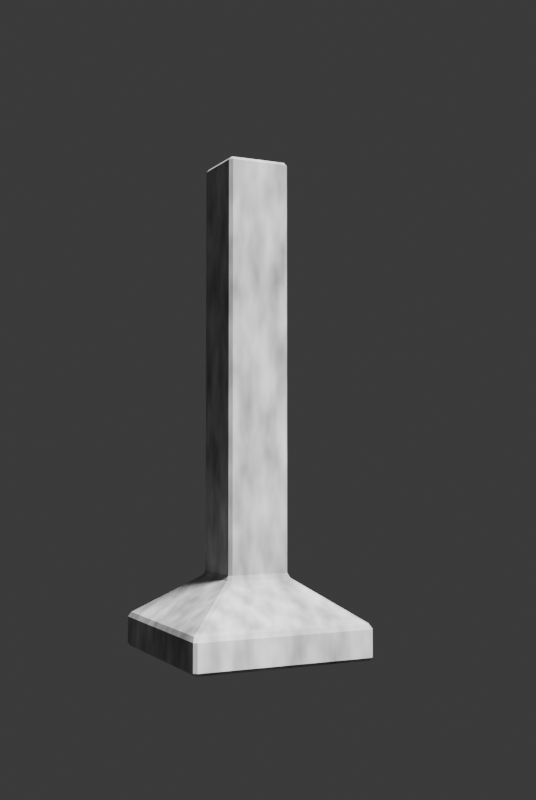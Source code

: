 # Source: welcome.blend  (saved by Blender 4.5.90; exported with 4.5.12 LTS)
import bpy
from mathutils import Matrix  # noqa: F401  (used for matrix-valued properties, if any)

bpy.ops.wm.read_factory_settings(use_empty=True)
scene = bpy.context.scene
scene.name = 'Scene'

# ---- collections
col_collection = bpy.data.collections.new('Collection'); scene.collection.children.link(col_collection)

# ---- materials (node trees are filled in below, after node groups)
mat_material = bpy.data.materials.new('Material')
mat_material.alpha_threshold = 0.0
mat_material.roughness = 0.5
mat_material.line_color = (0.0, 0.0, 0.0, 1.0)

# ---- material node trees
mat_material.use_nodes = True; mat_material.node_tree.nodes.clear()
_N = mat_material.node_tree.nodes; _L = mat_material.node_tree.links
n0 = _N.new('ShaderNodeOutputMaterial'); n0.name = 'Material Output'; n0.location = (200, 100)
n1 = _N.new('ShaderNodeBsdfPrincipled'); n1.name = 'Principled BSDF'; n1.location = (-200, 100)
n1.inputs[2].default_value = 1.0
n1.inputs[3].default_value = 1.45
n2 = _N.new('ShaderNodeTexNoise'); n2.name = 'Noise Texture'; n2.location = (-652, 16)
n2.inputs[2].default_value = 8.7
_L.new(n1.outputs[0], n0.inputs[0])
_L.new(n2.outputs[0], n1.inputs[0])
n0.is_active_output = True

# ---- world
world_world = bpy.data.worlds.new('World'); scene.world = world_world
world_world.use_nodes = True; world_world.node_tree.nodes.clear()
_N = world_world.node_tree.nodes; _L = world_world.node_tree.links
n0 = _N.new('ShaderNodeOutputWorld'); n0.name = 'World Output'; n0.location = (200, 100)
n1 = _N.new('ShaderNodeBackground'); n1.name = 'Background'; n1.location = (-200, 100)
n1.inputs[0].default_value = (0.05088, 0.05088, 0.05088, 1.0)
_L.new(n1.outputs[0], n0.inputs[0])
n0.is_active_output = True
world_world.color = (0.05088, 0.05088, 0.05088)
world_world.sun_shadow_jitter_overblur = 0.0

# ---- cameras
cam_camera = bpy.data.cameras.new('Camera')
cam_camera.clip_end = 100.0
cam_camera.ortho_scale = 7.314

# ---- lights
light_light = bpy.data.lights.new('Light', 'SUN')
light_light.angle = 0.1993
light_light.shadow_soft_size = 8.018
light_light.shadow_cascade_max_distance = 1000.0

# ---- meshes
me_cube = bpy.data.meshes.new('Cube')
me_cube.from_pydata([(0.9029, 1.0, 6.398), (0.9029, 0.9029, 6.496), (1.0, 0.9029, 6.398), (0.9537, 1.079, -6.553), (0.9029, 1.0, -6.398), (1.0, 0.9029, -6.398), (1.079, 0.9537, -6.553), (1.0, -0.9029, 6.398), (0.9029, -0.9029, 6.496), (0.9029, -1.0, 6.398), (1.0, -0.9029, -6.398), (0.9029, -1.0, -6.398), (0.9537, -1.079, -6.553), (1.079, -0.9537, -6.553), (-0.9029, 1.0, 6.398), (-1.0, 0.9029, 6.398), (-0.9029, 0.9029, 6.496), (-1.079, 0.9537, -6.553), (-1.0, 0.9029, -6.398), (-0.9029, 1.0, -6.398), (-0.9537, 1.079, -6.553), (-1.0, -0.9029, 6.398), (-0.9029, -1.0, 6.398), (-0.9029, -0.9029, 6.496), (-1.079, -0.9537, -6.553), (-0.9537, -1.079, -6.553), (-0.9029, -1.0, -6.398), (-1.0, -0.9029, -6.398), (-2.924, 2.827, -7.989), (-2.846, 2.721, -7.835), (-2.721, 2.846, -7.835), (-2.827, 2.924, -7.989), (-2.924, -2.827, -7.989), (-2.827, -2.924, -7.989), (-2.721, -2.846, -7.835), (-2.846, -2.721, -7.835), (2.827, 2.924, -7.989), (2.721, 2.846, -7.835), (2.846, 2.721, -7.835), (2.924, 2.827, -7.989), (2.827, -2.924, -7.989), (2.924, -2.827, -7.989), (2.846, -2.721, -7.835), (2.721, -2.846, -7.835), (-2.924, 2.827, -8.839), (-2.827, 2.924, -8.839), (-2.827, 2.827, -8.936), (-2.924, -2.827, -8.839), (-2.827, -2.827, -8.936), (-2.827, -2.924, -8.839), (2.827, 2.924, -8.839), (2.924, 2.827, -8.839), (2.827, 2.827, -8.936), (2.827, -2.924, -8.839), (2.827, -2.827, -8.936), (2.924, -2.827, -8.839)], [], [(0, 1, 2), (3, 4, 5, 6), (7, 8, 9), (10, 11, 12, 13), (14, 15, 16), (17, 18, 19, 20), (21, 22, 23), (24, 25, 26, 27), (28, 29, 30, 31), (32, 33, 34, 35), (36, 37, 38, 39), (40, 41, 42, 43), (44, 45, 46), (47, 48, 49), (50, 51, 52), (53, 54, 55), (17, 24, 27, 18), (3, 20, 19, 4), (2, 5, 4, 0), (26, 22, 21, 27), (9, 11, 10, 7), (14, 19, 18, 15), (8, 23, 22, 9), (1, 8, 7, 2), (25, 12, 11, 26), (23, 16, 15, 21), (16, 1, 0, 14), (13, 6, 5, 10), (28, 32, 35, 29), (36, 31, 30, 37), (33, 40, 43, 34), (41, 39, 38, 42), (20, 30, 29, 17), (34, 25, 24, 35), (12, 43, 42, 13), (37, 3, 6, 38), (46, 48, 47, 44), (52, 46, 45, 50), (48, 54, 53, 49), (54, 52, 51, 55), (40, 53, 55, 41), (50, 36, 39, 51), (44, 28, 31, 45), (32, 47, 49, 33), (19, 14, 0, 4), (5, 2, 7, 10), (1, 16, 23, 8), (20, 3, 37, 30), (6, 13, 42, 38), (11, 9, 22, 26), (12, 25, 34, 43), (27, 21, 15, 18), (24, 17, 29, 35), (32, 28, 44, 47), (31, 36, 50, 45), (40, 33, 49, 53), (39, 41, 55, 51), (46, 52, 54, 48)])
_uv = me_cube.uv_layers.new(name='UVMap')
_uv.uv.foreach_set('vector', [0.6231, 0.4879, 0.6363, 0.5105, 0.6231, 0.5121, 0.375, 0.4897, 0.3769, 0.4879, 0.3769, 0.5121, 0.375, 0.5103, 0.6231, 0.7379, 0.6363, 0.7395, 0.6231, 0.7621, 0.3769, 0.7379, 0.3769, 0.7621, 0.375, 0.7603, 0.375, 0.7397, 0.6231, 0.2621, 0.6231, 0.2379, 0.625, 0.2498, 0.375, 0.2397, 0.3769, 0.2379, 0.3769, 0.2621, 0.375, 0.2603, 0.6231, 0.01214, 0.6231, 0.0, 0.625, 0.01214, 0.375, 0.01033, 0.375, 0.0, 0.3768, 0.0, 0.3769, 0.01214, 0.375, 0.2458, 0.375, 0.2442, 0.375, 0.2558, 0.375, 0.2542, 0.375, 0.004152, 0.375, 0.0, 0.375, 0.000202, 0.375, 0.005811, 0.375, 0.4958, 0.375, 0.4942, 0.375, 0.5058, 0.375, 0.5042, 0.375, 0.7542, 0.375, 0.7458, 0.375, 0.7442, 0.375, 0.7558, 0.125, 0.5042, 0.1292, 0.5, 0.1292, 0.5042, 0.125, 0.7458, 0.1292, 0.7458, 0.1292, 0.75, 0.3744, 0.4964, 0.375, 0.5042, 0.3708, 0.5042, 0.3744, 0.7536, 0.3708, 0.7458, 0.375, 0.7458, 0.375, 0.2397, 0.375, 0.01033, 0.3769, 0.01214, 0.3769, 0.2379, 0.375, 0.4897, 0.375, 0.2603, 0.3769, 0.2621, 0.3769, 0.4879, 0.6231, 0.5121, 0.3769, 0.5121, 0.3769, 0.4879, 0.6231, 0.4879, 0.3768, 0.0, 0.6231, 0.0, 0.6231, 0.01214, 0.3769, 0.01214, 0.6231, 0.7621, 0.3769, 0.7621, 0.3769, 0.7379, 0.6231, 0.7379, 0.6231, 0.2621, 0.3769, 0.2621, 0.3769, 0.2379, 0.6231, 0.2379, 0.6363, 0.7395, 0.625, 0.9879, 0.6231, 0.9879, 0.6231, 0.7621, 0.6363, 0.5105, 0.6363, 0.7395, 0.6231, 0.7379, 0.6231, 0.5121, 0.375, 0.9897, 0.375, 0.7603, 0.3769, 0.7621, 0.3769, 0.9879, 0.625, 0.01214, 0.625, 0.2498, 0.6231, 0.2379, 0.6231, 0.01214, 0.625, 0.2498, 0.6363, 0.5105, 0.6231, 0.4879, 0.6231, 0.2621, 0.375, 0.7397, 0.375, 0.5103, 0.3769, 0.5121, 0.3769, 0.7379, 0.375, 0.2458, 0.375, 0.004152, 0.375, 0.005811, 0.375, 0.2442, 0.375, 0.4958, 0.375, 0.2542, 0.375, 0.2558, 0.375, 0.4942, 0.375, 0.9958, 0.375, 0.7542, 0.375, 0.7558, 0.375, 0.9942, 0.375, 0.7458, 0.375, 0.5042, 0.375, 0.5058, 0.375, 0.7442, 0.375, 0.2603, 0.375, 0.2558, 0.375, 0.2442, 0.375, 0.2397, 0.375, 0.000202, 0.375, 0.0, 0.375, 0.01033, 0.375, 0.005811, 0.375, 0.7603, 0.375, 0.7558, 0.375, 0.7442, 0.375, 0.7397, 0.375, 0.4942, 0.375, 0.4897, 0.375, 0.5103, 0.375, 0.5058, 0.1292, 0.5042, 0.1292, 0.7458, 0.125, 0.7458, 0.125, 0.5042, 0.3708, 0.5042, 0.1292, 0.5042, 0.1292, 0.5, 0.3744, 0.4964, 0.1292, 0.7458, 0.3708, 0.7458, 0.3744, 0.7536, 0.1292, 0.75, 0.3708, 0.7458, 0.3708, 0.5042, 0.375, 0.5042, 0.375, 0.7458, 0.375, 0.7542, 0.3744, 0.7536, 0.375, 0.7458, 0.375, 0.7458, 0.3744, 0.4964, 0.375, 0.4958, 0.375, 0.5042, 0.375, 0.5042, 0.375, 0.2458, 0.375, 0.2458, 0.375, 0.2542, 0.375, 0.2542, 0.375, 0.004152, 0.375, 0.004152, 0.375, 0.0, 0.375, 0.0, 0.3769, 0.2621, 0.6231, 0.2621, 0.6231, 0.4879, 0.3769, 0.4879, 0.3769, 0.5121, 0.6231, 0.5121, 0.6231, 0.7379, 0.3769, 0.7379, 0.6363, 0.5105, 0.8629, 0.5121, 0.8629, 0.7379, 0.6363, 0.7395, 0.375, 0.2603, 0.375, 0.4897, 0.375, 0.4942, 0.375, 0.2558, 0.375, 0.5103, 0.375, 0.7397, 0.375, 0.7442, 0.375, 0.5058, 0.3769, 0.7621, 0.6231, 0.7621, 0.6231, 0.9879, 0.3769, 0.9879, 0.375, 0.7603, 0.375, 0.9897, 0.375, 0.9942, 0.375, 0.7558, 0.3769, 0.01214, 0.6231, 0.01214, 0.6231, 0.2379, 0.3769, 0.2379, 0.375, 0.01033, 0.375, 0.2397, 0.375, 0.2442, 0.375, 0.005811, 0.375, 0.004152, 0.375, 0.2458, 0.375, 0.2458, 0.375, 0.004152, 0.375, 0.2542, 0.375, 0.4958, 0.3744, 0.4964, 0.375, 0.2542, 0.375, 0.7542, 0.375, 0.9958, 0.375, 0.9958, 0.3744, 0.7536, 0.375, 0.5042, 0.375, 0.7458, 0.375, 0.7458, 0.375, 0.5042, 0.1292, 0.5042, 0.3708, 0.5042, 0.3708, 0.7458, 0.1292, 0.7458])
me_cube.materials.append(mat_material)
me_cube.use_mirror_vertex_groups = False
me_cube.update()

# ---- objects
ob_cube = bpy.data.objects.new('Cube', me_cube)
ob_light = bpy.data.objects.new('Light', light_light)
ob_camera = bpy.data.objects.new('Camera', cam_camera)

# ---- transforms, parenting, visibility, modifiers, constraints
ob_cube.location = (0.0, 0.0, 6.326)
ob_cube.lock_rotations_4d = False
ob_cube.empty_display_type = 'ARROWS'
ob_cube.lineart.crease_threshold = 0.0
ob_light.location = (7.002, 6.998, 16.68)
ob_light.rotation_euler = (0.6503, 0.05522, 1.866)
ob_light.lock_rotations_4d = False
ob_light.empty_display_type = 'ARROWS'
ob_light.color = (0.0, 0.0, 0.0, 0.0)
ob_light.lineart.crease_threshold = 0.0
ob_camera.location = (31.99, -14.71, 3.666)
ob_camera.rotation_euler = (1.618, -5.547e-07, 1.12)
ob_camera.lock_rotations_4d = False
ob_camera.empty_display_type = 'ARROWS'
ob_camera.color = (0.0, 0.0, 0.0, 0.0)
ob_camera.display_type = 'WIRE'
ob_camera.lineart.crease_threshold = 0.0

# ---- collection membership
col_collection.objects.link(ob_cube)
col_collection.objects.link(ob_light)
col_collection.objects.link(ob_camera)

# ---- scene / render settings (as saved in the file)
scene.camera = ob_camera
scene.frame_start = 1; scene.frame_end = 250; scene.frame_set(1)
scene.render.engine = 'CYCLES'
scene.render.resolution_x = 723
scene.render.film_transparent = True
bpy.context.view_layer.update()
